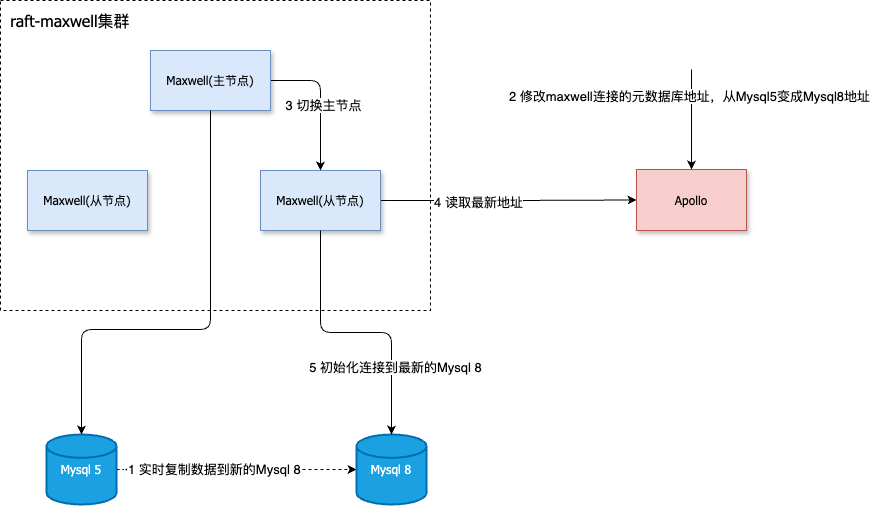

The diagram above was exported from draw.io. Its source (the exported page's mxGraphModel, read from the mxfile embedded in the PNG):
<mxGraphModel dx="1242" dy="743" grid="1" gridSize="10" guides="1" tooltips="1" connect="1" arrows="1" fold="1" page="1" pageScale="1" pageWidth="1654" pageHeight="1169" math="0" shadow="0">
  <root>
    <mxCell id="0" />
    <mxCell id="1" parent="0" />
    <mxCell id="5ok6LgYU1fo5nk2AM2nL-2" style="edgeStyle=orthogonalEdgeStyle;rounded=0;orthogonalLoop=1;jettySize=auto;html=1;exitX=1;exitY=0.5;exitDx=0;exitDy=0;entryX=0;entryY=0.5;entryDx=0;entryDy=0;" edge="1" parent="1" source="4xmi2rFlR5mBMx5Cte2i-2" target="4xmi2rFlR5mBMx5Cte2i-7">
      <mxGeometry relative="1" as="geometry" />
    </mxCell>
    <mxCell id="5ok6LgYU1fo5nk2AM2nL-13" value="4 读取最新地址" style="edgeLabel;html=1;align=center;verticalAlign=middle;resizable=0;points=[];fontSize=13;" vertex="1" connectable="0" parent="5ok6LgYU1fo5nk2AM2nL-2">
      <mxGeometry x="-0.2437" y="-1" relative="1" as="geometry">
        <mxPoint as="offset" />
      </mxGeometry>
    </mxCell>
    <mxCell id="X7fMvcYtnIwSlndWAkHu-61" value="" style="rounded=0;whiteSpace=wrap;html=1;fillColor=none;dashed=1;" parent="1" vertex="1">
      <mxGeometry x="604" y="201" width="430" height="310" as="geometry" />
    </mxCell>
    <mxCell id="5ok6LgYU1fo5nk2AM2nL-9" style="edgeStyle=orthogonalEdgeStyle;rounded=1;orthogonalLoop=1;jettySize=auto;html=1;exitX=1;exitY=0.5;exitDx=0;exitDy=0;entryX=0.5;entryY=0;entryDx=0;entryDy=0;curved=0;" edge="1" parent="1" source="M2bukFVJOcPTOaZUWw6n-1" target="4xmi2rFlR5mBMx5Cte2i-2">
      <mxGeometry relative="1" as="geometry" />
    </mxCell>
    <mxCell id="5ok6LgYU1fo5nk2AM2nL-10" value="3 切换主节点" style="edgeLabel;html=1;align=center;verticalAlign=middle;resizable=0;points=[];fontSize=13;" vertex="1" connectable="0" parent="5ok6LgYU1fo5nk2AM2nL-9">
      <mxGeometry x="0.0571" y="2" relative="1" as="geometry">
        <mxPoint as="offset" />
      </mxGeometry>
    </mxCell>
    <mxCell id="M2bukFVJOcPTOaZUWw6n-1" value="Maxwell(主节点)" style="rounded=0;whiteSpace=wrap;html=1;fillColor=#dae8fc;strokeColor=#6c8ebf;shadow=1;fontFamily=Tahoma;" parent="1" vertex="1">
      <mxGeometry x="754" y="251" width="120" height="60" as="geometry" />
    </mxCell>
    <mxCell id="5ok6LgYU1fo5nk2AM2nL-4" style="edgeStyle=orthogonalEdgeStyle;rounded=0;orthogonalLoop=1;jettySize=auto;html=1;exitX=1;exitY=0.5;exitDx=0;exitDy=0;exitPerimeter=0;dashed=1;" edge="1" parent="1" source="biFFm7S5w4ii-SgIbjmA-2" target="4xmi2rFlR5mBMx5Cte2i-3">
      <mxGeometry relative="1" as="geometry" />
    </mxCell>
    <mxCell id="5ok6LgYU1fo5nk2AM2nL-6" value="·1 实时复制数据到新的Mysql 8" style="edgeLabel;html=1;align=center;verticalAlign=middle;resizable=0;points=[];fontSize=13;" vertex="1" connectable="0" parent="5ok6LgYU1fo5nk2AM2nL-4">
      <mxGeometry x="-0.2083" y="1" relative="1" as="geometry">
        <mxPoint as="offset" />
      </mxGeometry>
    </mxCell>
    <mxCell id="biFFm7S5w4ii-SgIbjmA-2" value="Mysql 5" style="strokeWidth=2;html=1;shape=mxgraph.flowchart.database;whiteSpace=wrap;fillColor=#1ba1e2;fontColor=#ffffff;strokeColor=#006EAF;fontFamily=Tahoma;" parent="1" vertex="1">
      <mxGeometry x="650" y="635" width="70" height="70" as="geometry" />
    </mxCell>
    <mxCell id="4xmi2rFlR5mBMx5Cte2i-1" value="Maxwell(从节点)" style="rounded=0;whiteSpace=wrap;html=1;fillColor=#dae8fc;strokeColor=#6c8ebf;shadow=1;fontFamily=Tahoma;" parent="1" vertex="1">
      <mxGeometry x="631" y="371" width="120" height="60" as="geometry" />
    </mxCell>
    <mxCell id="4xmi2rFlR5mBMx5Cte2i-2" value="Maxwell(从节点)" style="rounded=0;whiteSpace=wrap;html=1;fillColor=#dae8fc;strokeColor=#6c8ebf;shadow=1;fontFamily=Tahoma;" parent="1" vertex="1">
      <mxGeometry x="864" y="371" width="120" height="60" as="geometry" />
    </mxCell>
    <mxCell id="4xmi2rFlR5mBMx5Cte2i-3" value="Mysql 8" style="strokeWidth=2;html=1;shape=mxgraph.flowchart.database;whiteSpace=wrap;fillColor=#1ba1e2;fontColor=#ffffff;strokeColor=#006EAF;fontFamily=Tahoma;" parent="1" vertex="1">
      <mxGeometry x="960" y="635" width="70" height="70" as="geometry" />
    </mxCell>
    <mxCell id="4xmi2rFlR5mBMx5Cte2i-7" value="Apollo" style="rounded=0;whiteSpace=wrap;html=1;fillColor=#f8cecc;strokeColor=#b85450;shadow=1;fontFamily=Tahoma;" parent="1" vertex="1">
      <mxGeometry x="1240" y="370" width="110" height="61" as="geometry" />
    </mxCell>
    <mxCell id="5ok6LgYU1fo5nk2AM2nL-3" style="edgeStyle=orthogonalEdgeStyle;rounded=1;orthogonalLoop=1;jettySize=auto;html=1;exitX=0.5;exitY=1;exitDx=0;exitDy=0;entryX=0.5;entryY=0;entryDx=0;entryDy=0;entryPerimeter=0;curved=0;" edge="1" parent="1" source="M2bukFVJOcPTOaZUWw6n-1" target="biFFm7S5w4ii-SgIbjmA-2">
      <mxGeometry relative="1" as="geometry">
        <Array as="points">
          <mxPoint x="814" y="530" />
          <mxPoint x="685" y="530" />
        </Array>
      </mxGeometry>
    </mxCell>
    <mxCell id="5ok6LgYU1fo5nk2AM2nL-7" value="" style="endArrow=classic;html=1;rounded=0;entryX=0.5;entryY=0;entryDx=0;entryDy=0;" edge="1" parent="1" target="4xmi2rFlR5mBMx5Cte2i-7">
      <mxGeometry width="50" height="50" relative="1" as="geometry">
        <mxPoint x="1295" y="270" as="sourcePoint" />
        <mxPoint x="1310" y="150" as="targetPoint" />
      </mxGeometry>
    </mxCell>
    <mxCell id="5ok6LgYU1fo5nk2AM2nL-8" value="2 修改maxwell连接的元数据库地址，从Mysql5变成Mysql8地址" style="edgeLabel;html=1;align=center;verticalAlign=middle;resizable=0;points=[];fontSize=13;" vertex="1" connectable="0" parent="5ok6LgYU1fo5nk2AM2nL-7">
      <mxGeometry x="-0.49" y="-3" relative="1" as="geometry">
        <mxPoint as="offset" />
      </mxGeometry>
    </mxCell>
    <mxCell id="5ok6LgYU1fo5nk2AM2nL-11" style="edgeStyle=orthogonalEdgeStyle;rounded=1;orthogonalLoop=1;jettySize=auto;html=1;exitX=0.5;exitY=1;exitDx=0;exitDy=0;entryX=0.5;entryY=0;entryDx=0;entryDy=0;entryPerimeter=0;curved=0;" edge="1" parent="1" source="4xmi2rFlR5mBMx5Cte2i-2" target="4xmi2rFlR5mBMx5Cte2i-3">
      <mxGeometry relative="1" as="geometry" />
    </mxCell>
    <mxCell id="5ok6LgYU1fo5nk2AM2nL-14" value="&lt;span style=&quot;font-size: 13px;&quot;&gt;5 初始化连接到最新的Mysql 8&lt;/span&gt;" style="edgeLabel;html=1;align=center;verticalAlign=middle;resizable=0;points=[];" vertex="1" connectable="0" parent="5ok6LgYU1fo5nk2AM2nL-11">
      <mxGeometry x="0.5055" y="3" relative="1" as="geometry">
        <mxPoint as="offset" />
      </mxGeometry>
    </mxCell>
    <mxCell id="5ok6LgYU1fo5nk2AM2nL-17" value="raft-maxwell集群" style="text;strokeColor=none;align=center;fillColor=none;html=1;verticalAlign=middle;whiteSpace=wrap;rounded=0;fontFamily=Tahoma;fontSize=16;" vertex="1" parent="1">
      <mxGeometry x="604" y="201" width="140" height="39" as="geometry" />
    </mxCell>
  </root>
</mxGraphModel>